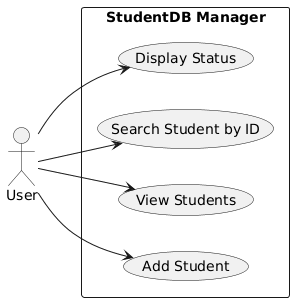

The diagram above was rendered by PlantUML. Its source (embedded in the PNG):
@startuml
left to right direction

actor User

rectangle "StudentDB Manager" {
    usecase "Add Student" as UC_Add
    usecase "View Students" as UC_View
    usecase "Search Student by ID" as UC_Search
    usecase "Display Status" as UC_Status
}

User --> UC_Add
User --> UC_View
User --> UC_Search
User --> UC_Status
@enduml